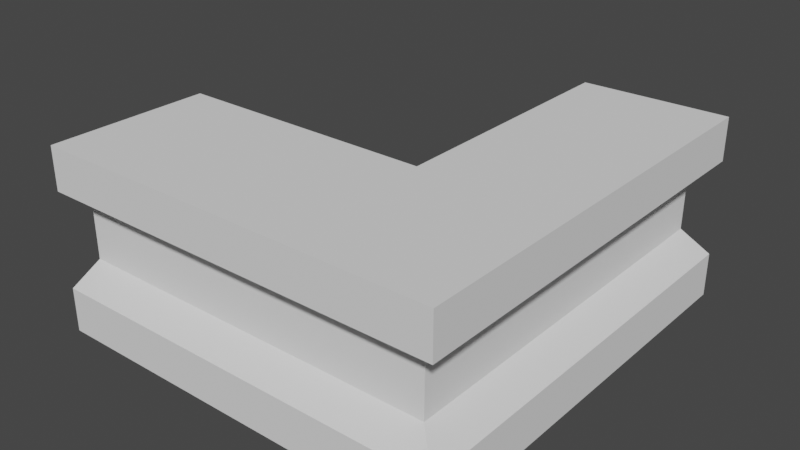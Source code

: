 # Source: Hunterian_EdgingDetailCorner.blend  (saved by Blender 2.93.21; exported with 4.5.12 LTS)
import bpy
from mathutils import Matrix  # noqa: F401  (used for matrix-valued properties, if any)

bpy.ops.wm.read_factory_settings(use_empty=True)
scene = bpy.context.scene
scene.name = 'Scene'

# ---- collections
col_collection = bpy.data.collections.new('Collection'); scene.collection.children.link(col_collection)

# ---- world
world_world = bpy.data.worlds.new('World'); scene.world = world_world
world_world.use_nodes = True; world_world.node_tree.nodes.clear()
_N = world_world.node_tree.nodes; _L = world_world.node_tree.links
n0 = _N.new('ShaderNodeOutputWorld'); n0.name = 'World Output'; n0.location = (300, 300)
n1 = _N.new('ShaderNodeBackground'); n1.name = 'Background'; n1.location = (10, 300)
n1.inputs[0].default_value = (0.05088, 0.05088, 0.05088, 1.0)
_L.new(n1.outputs[0], n0.inputs[0])
n0.is_active_output = True
world_world.color = (0.05088, 0.05088, 0.05088)
world_world.use_sun_shadow = False
world_world.sun_shadow_jitter_overblur = 0.0

# ---- meshes
me_cube_003 = bpy.data.meshes.new('Cube.003')
me_cube_003.from_pydata([(-0.4766, -0.1751, 0.2391), (-0.4766, -0.4062, -0.2171), (0.4678, -0.506, -0.06529), (0.4686, -0.506, 0.08867), (0.4676, 0.4764, -0.0654), (0.4683, 0.4764, 0.08808), (-0.4766, -0.506, 0.08798), (-0.4766, -0.506, -0.06496), (0.1799, 0.4703, 0.2391), (0.279, 0.4703, -0.2171), (0.1799, -0.1751, 0.2391), (0.279, -0.4061, -0.2171), (0.5469, 0.4766, -0.1068), (0.5469, -0.5856, -0.1068), (0.5469, -0.5856, 0.2409), (0.5469, -0.5856, 0.1334), (0.5469, 0.4766, 0.2409), (0.5469, 0.4766, 0.1334), (0.5469, 0.4766, -0.2179), (0.5469, -0.5856, -0.2179), (-0.4766, -0.5856, -0.1068), (-0.4766, -0.5856, 0.1334), (-0.4766, -0.5856, -0.2179), (-0.4766, -0.5856, 0.2409), (0.5471, 0.2624, 0.2409), (0.5471, 0.2624, -0.2179), (0.5471, 0.2624, 0.1334), (0.5471, 0.2624, -0.1068), (0.4675, 0.2624, -0.06496), (0.4675, 0.2624, 0.08798), (0.3677, 0.2624, -0.2171), (0.1366, 0.2624, 0.2391)], [(28, 29), (27, 28), (30, 25), (29, 26), (24, 31), (25, 27), (26, 24)], [(19, 13, 20, 22), (11, 9, 18, 19), (4, 2, 13, 12), (4, 5, 3, 2), (3, 5, 17, 15), (17, 16, 14, 15), (18, 12, 13, 19), (8, 10, 14, 16), (6, 3, 15, 21), (1, 11, 19, 22), (15, 14, 23, 21), (2, 7, 20, 13), (10, 0, 23, 14), (2, 3, 6, 7)])
_uv = me_cube_003.uv_layers.new(name='UVMap')
_uv.uv.foreach_set('vector', [0.07197, 0.9725, 0.07217, 0.9725, 0.07217, 0.9731, 0.07197, 0.9731, 0.03274, 0.9753, 0.03274, 0.9736, 0.03274, 0.9736, 0.03274, 0.9753, 0.02489, 0.9753, 0.02489, 0.977, 0.02489, 0.977, 0.02489, 0.9753, 0.07217, 0.9707, 0.07236, 0.9707, 0.07236, 0.9725, 0.07217, 0.9725, 0.02509, 0.977, 0.02509, 0.9753, 0.02509, 0.9753, 0.02509, 0.977, 0.07236, 0.9707, 0.07256, 0.9707, 0.07256, 0.9725, 0.07236, 0.9725, 0.07197, 0.9707, 0.07217, 0.9707, 0.07217, 0.9725, 0.07197, 0.9725, 0.02528, 0.9753, 0.02528, 0.977, 0.02528, 0.977, 0.02528, 0.9753, 0.02509, 0.9776, 0.02509, 0.977, 0.02509, 0.977, 0.02509, 0.9776, 0.03274, 0.9759, 0.03274, 0.9753, 0.03274, 0.9753, 0.03274, 0.9759, 0.07236, 0.9725, 0.07256, 0.9725, 0.07256, 0.9731, 0.07236, 0.9731, 0.02489, 0.977, 0.02489, 0.9776, 0.02489, 0.9776, 0.02489, 0.977, 0.02528, 0.977, 0.02528, 0.9776, 0.02528, 0.9776, 0.02528, 0.977, 0.07217, 0.9725, 0.07236, 0.9725, 0.07236, 0.9731, 0.07217, 0.9731])
me_cube_003.use_remesh_fix_poles = True
me_cube_003.use_remesh_preserve_attributes = False
me_cube_003.update()

# ---- objects
ob_cube_002 = bpy.data.objects.new('Cube.002', me_cube_003)

# ---- transforms, parenting, visibility, modifiers, constraints
ob_cube_002.location = (0.0, 0.0, 0.0)

# ---- collection membership
col_collection.objects.link(ob_cube_002)

# ---- scene / render settings (as saved in the file)
scene.frame_start = 1; scene.frame_end = 250; scene.frame_set(1)
scene.render.engine = 'BLENDER_EEVEE_NEXT'
scene.cycles.use_denoising = False
scene.cycles.samples = 128
scene.cycles.sampling_pattern = 'TABULATED_SOBOL'
scene.cycles.use_adaptive_sampling = False
scene.cycles.use_light_tree = False
scene.view_settings.view_transform = 'Filmic'
bpy.context.view_layer.update()

# ---- added for rendering (the .blend has no active camera and no usable light): camera, sun
cam_auto = bpy.data.cameras.new('AutoCamera')
cam_auto.lens = 50.0
cam_auto.sensor_width = 36.0
cam_auto.clip_end = 1000.0
ob_auto_camera = bpy.data.objects.new('AutoCamera', cam_auto)
scene.collection.objects.link(ob_auto_camera)
ob_auto_camera.location = (1.46465, -1.76971, 1.15501)
ob_auto_camera.rotation_euler = (1.09748, -7.21219e-08, 0.694738)
scene.camera = ob_auto_camera
light_auto_sun = bpy.data.lights.new('AutoSun', 'SUN')
light_auto_sun.energy = 3.0
light_auto_sun.angle = 0.0523599
ob_auto_sun = bpy.data.objects.new('AutoSun', light_auto_sun)
scene.collection.objects.link(ob_auto_sun)
ob_auto_sun.rotation_euler = (0.872665, 0.174533, 0.523599)
bpy.context.view_layer.update()
